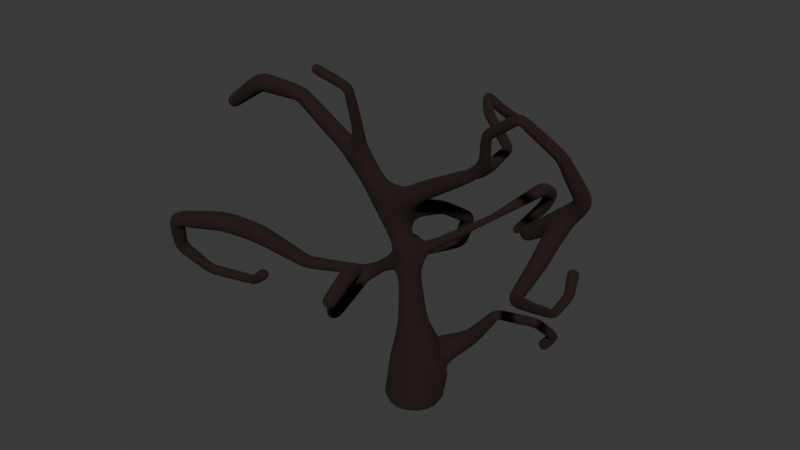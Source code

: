 # Source: Tree_top.blend  (saved by Blender 4.5.90; exported with 4.5.12 LTS)
import bpy
from mathutils import Matrix  # noqa: F401  (used for matrix-valued properties, if any)

bpy.ops.wm.read_factory_settings(use_empty=True)
scene = bpy.context.scene
scene.name = 'Scene'

# ---- collections
col_collection = bpy.data.collections.new('Collection'); scene.collection.children.link(col_collection)

# ---- materials (node trees are filled in below, after node groups)
mat_material = bpy.data.materials.new('Material')
mat_material.alpha_threshold = 0.0
mat_material.roughness = 0.5
mat_material.line_color = (0.0, 0.0, 0.0, 1.0)

# ---- node groups
ng_smooth_by_angle = bpy.data.node_groups.new('Smooth by Angle', 'GeometryNodeTree')
_s = ng_smooth_by_angle.interface.new_socket(name='Mesh', in_out='OUTPUT', socket_type='NodeSocketGeometry')
_s = ng_smooth_by_angle.interface.new_socket(name='Mesh', in_out='INPUT', socket_type='NodeSocketGeometry')
_s = ng_smooth_by_angle.interface.new_socket(name='Angle', in_out='INPUT', socket_type='NodeSocketFloat')
_s.subtype = 'ANGLE'
_s.default_value = 0.5236
_s.min_value = 0.0
_s.max_value = 3.142
_s.description = 'Maximum face angle for smooth edges'
_s = ng_smooth_by_angle.interface.new_socket(name='Ignore Sharpness', in_out='INPUT', socket_type='NodeSocketBool')
_s.force_non_field = True
ng_smooth_by_angle.description = 'Set the sharpness of mesh edges based on the angle between the neighboring faces'
ng_smooth_by_angle.is_modifier = True
_N = ng_smooth_by_angle.nodes; _L = ng_smooth_by_angle.links
n0 = _N.new('GeometryNodeSetShadeSmooth'); n0.name = 'Set Shade Smooth'; n0.location = (120, -80)
n0.domain = 'EDGE'
n1 = _N.new('GeometryNodeSetShadeSmooth'); n1.name = 'Set Shade Smooth.001'; n1.location = (300, -80)
n2 = _N.new('NodeGroupOutput'); n2.name = 'Group Output'; n2.location = (480, -80)
n3 = _N.new('GeometryNodeInputMeshEdgeAngle'); n3.name = 'Edge Angle'; n3.location = (-440, -240)
n4 = _N.new('NodeGroupInput'); n4.name = 'Group Input'; n4.location = (-80, -80)
n5 = _N.new('GeometryNodeInputEdgeSmooth'); n5.name = 'Is Edge Smooth'; n5.location = (-260, -120)
n6 = _N.new('GeometryNodeInputShadeSmooth'); n6.name = 'Is Shade Smooth'; n6.location = (-440, -397)
n7 = _N.new('FunctionNodeCompare'); n7.name = 'Compare'; n7.location = (-260, -260)
n7.operation = 'LESS_EQUAL'
n7.inputs[6].default_value = (0.0, 0.0, 0.0, 0.0)
n7.inputs[7].default_value = (0.0, 0.0, 0.0, 0.0)
n8 = _N.new('FunctionNodeBooleanMath'); n8.name = 'Boolean Math.001'; n8.location = (-80, -260)
n9 = _N.new('NodeGroupInput'); n9.name = 'Group Input.001'; n9.location = (-440, -329)
n10 = _N.new('NodeGroupInput'); n10.name = 'Group Input.002'; n10.location = (-259, -189)
n11 = _N.new('FunctionNodeBooleanMath'); n11.name = 'Boolean Math'; n11.location = (-80, -149)
n11.operation = 'OR'
n12 = _N.new('FunctionNodeBooleanMath'); n12.name = 'Boolean Math.002'; n12.location = (-260, -380)
n12.operation = 'OR'
n13 = _N.new('NodeGroupInput'); n13.name = 'Group Input.003'; n13.location = (-440, -460)
_L.new(n3.outputs[0], n7.inputs[0])
_L.new(n1.outputs[0], n2.inputs[0])
_L.new(n9.outputs[1], n7.inputs[1])
_L.new(n7.outputs[0], n8.inputs[0])
_L.new(n4.outputs[0], n0.inputs[0])
_L.new(n0.outputs[0], n1.inputs[0])
_L.new(n8.outputs[0], n0.inputs[2])
_L.new(n10.outputs[2], n11.inputs[1])
_L.new(n5.outputs[0], n11.inputs[0])
_L.new(n11.outputs[0], n0.inputs[1])
_L.new(n13.outputs[2], n12.inputs[1])
_L.new(n6.outputs[0], n12.inputs[0])
_L.new(n12.outputs[0], n8.inputs[1])
n2.is_active_output = True

# ---- material node trees
mat_material.use_nodes = True; mat_material.node_tree.nodes.clear()
_N = mat_material.node_tree.nodes; _L = mat_material.node_tree.links
n0 = _N.new('ShaderNodeOutputMaterial'); n0.name = 'Material Output'; n0.location = (300, 300)
n1 = _N.new('ShaderNodeBsdfPrincipled'); n1.name = 'Principled BSDF'; n1.location = (10, 300)
n1.inputs[0].default_value = (0.01686, 0.006032, 0.00462, 1.0)
n1.inputs[2].default_value = 1.0
n1.inputs[3].default_value = 1.45
_L.new(n1.outputs[0], n0.inputs[0])
n0.is_active_output = True

# ---- world
world_world = bpy.data.worlds.new('World'); scene.world = world_world
world_world.use_nodes = True; world_world.node_tree.nodes.clear()
_N = world_world.node_tree.nodes; _L = world_world.node_tree.links
n0 = _N.new('ShaderNodeOutputWorld'); n0.name = 'World Output'; n0.location = (300, 300)
n1 = _N.new('ShaderNodeBackground'); n1.name = 'Background'; n1.location = (10, 300)
n1.inputs[0].default_value = (0.05088, 0.05088, 0.05088, 1.0)
_L.new(n1.outputs[0], n0.inputs[0])
n0.is_active_output = True
world_world.color = (0.05088, 0.05088, 0.05088)
world_world.sun_shadow_jitter_overblur = 0.0

# ---- meshes
me_cube = bpy.data.meshes.new('Cube')
me_cube.from_pydata([(-1.785, -0.09938, 4.987), (-1.785, 0.09937, 4.987), (-1.73, 0.09937, 5.178), (-1.73, -0.09938, 5.178), (-2.401, -0.1276, 4.961), (-2.405, 0.1282, 4.96), (-2.485, 0.1276, 5.203), (-2.481, -0.1282, 5.204), (-2.961, -0.1049, 4.591), (-2.966, 0.06672, 4.59), (-3.068, 0.06514, 4.728), (-3.063, -0.1065, 4.73), (-1.514, -0.3305, 2.865), (-1.574, -0.1617, 2.866), (-1.541, -0.151, 3.042), (-1.481, -0.3198, 3.041), (-2.086, -0.6508, 3.155), (-2.185, -0.408, 3.16), (-2.104, -0.3796, 3.408), (-2.005, -0.6223, 3.403), (-2.502, -0.806, 3.231), (-2.579, -0.5399, 3.23), (-2.578, -0.5393, 3.507), (-2.501, -0.8053, 3.508), (-3.233, -0.9454, 3.138), (-3.244, -0.7254, 3.158), (-3.397, -0.7475, 3.317), (-3.386, -0.9675, 3.297), (-3.341, -0.8075, 2.717), (-3.333, -0.6381, 2.79), (-3.512, -0.6138, 2.753), (-3.52, -0.7833, 2.68), (-3.069, -0.5995, 2.419), (-3.084, -0.4825, 2.5), (-3.158, -0.4191, 2.395), (-3.143, -0.5361, 2.314), (-2.463, -0.4106, 2.387), (-2.507, -0.3076, 2.466), (-2.487, -0.2198, 2.363), (-2.443, -0.3227, 2.284), (-2.239, -0.4262, 2.576), (-2.308, -0.3081, 2.658), (-2.233, -0.2009, 2.566), (-2.165, -0.319, 2.484), (0.1527, 0.1339, 4.23), (0.1634, -0.1184, 4.235), (0.02194, -0.1203, 4.445), (0.01118, 0.1321, 4.44), (1.088, -0.05534, 5.245), (1.006, -0.145, 5.287), (0.9371, -0.05334, 5.347), (1.02, 0.03629, 5.305), (1.406, -0.04648, 5.486), (1.436, -0.1231, 5.585), (1.411, -0.02645, 5.667), (1.381, 0.05021, 5.568), (1.715, 0.1666, 5.103), (1.847, 0.1261, 5.159), (1.857, 0.2562, 5.23), (1.725, 0.2967, 5.175), (1.846, 0.3504, 4.608), (2.06, 0.3423, 4.553), (2.082, 0.5561, 4.606), (1.868, 0.5641, 4.66), (1.247, 0.3542, 3.891), (1.235, 0.5465, 3.891), (1.128, 0.5403, 4.051), (1.14, 0.348, 4.051), (-0.6375, -0.1577, 4.945), (-0.7579, -0.2276, 4.937), (-0.8266, -0.1141, 4.98), (-0.7062, -0.04417, 4.988), (-0.6289, -0.3434, 5.516), (-0.7238, -0.3806, 5.446), (-0.7816, -0.2737, 5.468), (-0.6867, -0.2365, 5.538), (-1.03, -0.541, 5.754), (-1.087, -0.5537, 5.642), (-1.136, -0.4372, 5.654), (-1.079, -0.4245, 5.766), (-0.458, -0.7556, 2.804), (-0.5952, -0.8094, 2.803), (-0.6039, -0.7897, 2.948), (-0.4667, -0.736, 2.949), (-0.2598, -1.037, 2.978), (-0.3889, -1.143, 3.005), (-0.452, -1.038, 3.121), (-0.3229, -0.9316, 3.094), (-0.005744, -1.107, 3.378), (-0.133, -1.235, 3.433), (-0.2351, -1.099, 3.515), (-0.1078, -0.9708, 3.46), (0.2265, -1.159, 3.776), (0.06946, -1.263, 3.79), (0.023, -1.172, 3.949), (0.18, -1.068, 3.935), (0.2826, -1.357, 3.778), (0.1007, -1.363, 3.788), (0.1126, -1.452, 3.947), (0.2945, -1.447, 3.936), (0.1625, -1.542, 3.481), (0.00591, -1.515, 3.52), (0.003832, -1.655, 3.606), (0.1605, -1.682, 3.566), (0.1595, 0.4095, 1.947), (0.4127, 0.09848, 1.936), (0.3092, 0.000606, 2.311), (0.05607, 0.3116, 2.322), (0.5811, 0.5419, 2.314), (0.6797, 0.3586, 2.283), (0.5624, 0.27, 2.433), (0.4637, 0.4533, 2.464), (0.8804, 0.4989, 2.763), (0.9667, 0.4029, 2.761), (0.9424, 0.3789, 2.886), (0.8561, 0.475, 2.887), (1.071, 0.9434, 2.502), (1.191, 0.8958, 2.49), (1.228, 0.9615, 2.595), (1.108, 1.009, 2.607), (1.131, 1.261, 2.206), (1.249, 1.242, 2.157), (1.283, 1.361, 2.193), (1.165, 1.38, 2.242), (0.965, 1.205, 2.05), (1.095, 1.186, 1.947), (1.097, 1.351, 1.92), (0.9668, 1.37, 2.023), (0.7595, 0.3146, 4.699), (0.8934, 0.3566, 4.699), (0.889, 0.3711, 4.838), (0.7551, 0.3291, 4.838), (0.5651, 0.9298, 4.643), (0.6601, 1.017, 4.653), (0.6918, 0.9687, 4.769), (0.5968, 0.8819, 4.759), (0.2535, 0.9421, 5.008), (0.3334, 1.041, 5.03), (0.3844, 0.9777, 5.13), (0.3044, 0.8787, 5.108), (0.08739, 1.147, 5.106), (0.2141, 1.171, 5.109), (0.2056, 1.202, 5.234), (0.07886, 1.178, 5.231), (0.1782, 1.315, 4.916), (0.3026, 1.294, 4.944), (0.2971, 1.383, 5.037), (0.1727, 1.405, 5.009), (0.2575, 1.632, 4.657), (0.3925, 1.616, 4.681), (0.384, 1.703, 4.787), (0.249, 1.719, 4.763), (-0.03154, 0.4677, 3.423), (0.09112, 0.4335, 3.423), (0.08814, 0.4217, 3.55), (-0.03452, 0.4559, 3.55), (0.2331, 1.23, 3.564), (0.3114, 1.2, 3.562), (0.3055, 1.18, 3.644), (0.2272, 1.211, 3.645), (0.4853, 1.843, 3.765), (0.6653, 1.819, 3.765), (0.6686, 1.839, 3.945), (0.4886, 1.863, 3.946), (0.4205, 2.071, 3.604), (0.5973, 2.126, 3.563), (0.5844, 2.264, 3.693), (0.4076, 2.21, 3.733), (0.2932, 2.176, 3.386), (0.4256, 2.249, 3.294), (0.3651, 2.41, 3.335), (0.2327, 2.337, 3.427), (0.0004585, 2.023, 2.995), (0.07331, 2.066, 2.916), (0.01307, 2.166, 2.915), (-0.05979, 2.122, 2.994), (1.816, 0.06913, 3.888), (1.602, 0.07049, 3.898), (1.609, -0.05975, 4.068), (1.823, -0.0611, 4.058), (1.73, -0.3001, 3.612), (1.596, -0.3744, 3.58), (1.587, -0.4218, 3.728), (1.721, -0.3474, 3.76), (2.073, -0.4925, 3.76), (2.029, -0.5979, 3.74), (1.987, -0.6012, 3.848), (2.031, -0.4957, 3.868), (2.386, -0.6499, 3.886), (2.397, -0.7517, 3.898), (2.328, -0.7495, 3.975), (2.317, -0.6478, 3.963), (2.454, -0.5033, 4.033), (2.506, -0.5589, 4.117), (2.405, -0.5922, 4.157), (2.353, -0.5367, 4.073), (2.326, -0.2015, 4.131), (2.381, -0.2289, 4.262), (2.26, -0.2989, 4.298), (2.205, -0.2715, 4.167), (-0.2138, 0.6867, 3.741), (-0.0455, 0.6513, 3.734), (-0.02552, 0.7157, 3.892), (-0.1938, 0.7511, 3.899), (-0.1988, 1.141, 3.45), (-0.03183, 1.152, 3.41), (-0.01373, 1.283, 3.52), (-0.1807, 1.272, 3.561), (-0.364, 1.246, 3.169), (-0.182, 1.281, 3.087), (-0.1818, 1.468, 3.168), (-0.3638, 1.432, 3.25), (-0.4147, 1.357, 3.02), (-0.3088, 1.386, 2.888), (-0.3776, 1.542, 2.867), (-0.4835, 1.513, 2.999), (-0.5616, 1.065, 3.027), (-0.5202, 1.005, 2.872), (-0.681, 1.034, 2.818), (-0.7223, 1.095, 2.974), (-0.5452, 0.9097, 3.16), (-0.5032, 0.7882, 3.013), (-0.6933, 0.7458, 2.994), (-0.7353, 0.8673, 3.141), (-0.5103, 0.7533, 3.308), (-0.4714, 0.6366, 3.187), (-0.6355, 0.5851, 3.184), (-0.6745, 0.7019, 3.304), (-1.061, -0.1169, 4.51), (-1.061, 0.1169, 4.51), (-0.9371, 0.1169, 4.709), (-0.9254, -0.07252, 4.716), (-1.221, -0.1131, 4.615), (-1.221, 0.1131, 4.615), (-1.101, 0.1131, 4.807), (-1.101, -0.1131, 4.807), (-1.374, -0.1095, 4.714), (-1.374, 0.1095, 4.714), (-1.258, 0.1095, 4.9), (-1.258, -0.1095, 4.9), (-1.522, -0.1061, 4.811), (-1.522, 0.1061, 4.811), (-1.41, 0.1061, 4.991), (-1.41, -0.1061, 4.991), (-1.667, -0.1027, 4.905), (-1.667, 0.1027, 4.905), (-1.559, 0.1027, 5.079), (-1.559, -0.1027, 5.079), (-0.6495, -0.1496, 4.081), (-0.6495, 0.1496, 4.081), (-0.4249, 0.1496, 4.279), (-0.4249, -0.1496, 4.279), (-0.782, -0.1349, 4.254), (-0.782, 0.1349, 4.254), (-0.5797, 0.1349, 4.432), (-0.5797, -0.1349, 4.432), (-0.2672, -0.1299, 3.538), (-0.2672, 0.1299, 3.538), (-0.03939, 0.1299, 3.663), (-0.03939, -0.1299, 3.663), (-0.3809, -0.1477, 3.708), (-0.3809, 0.1477, 3.708), (-0.131, 0.1916, 3.815), (-0.1218, -0.1477, 3.85), (-0.1971, -0.1956, 2.477), (-0.1971, 0.1956, 2.477), (0.1928, 0.1956, 2.508), (0.1928, -0.1956, 2.508), (-0.1967, -0.1726, 2.761), (-0.1967, 0.1726, 2.761), (0.1475, 0.1726, 2.789), (0.1475, -0.1726, 2.789), (-0.1963, -0.1524, 3.011), (-0.1963, 0.1524, 3.011), (0.1076, 0.1524, 3.035), (0.1076, -0.1524, 3.035), (-0.2065, -0.1195, 3.241), (-0.2106, 0.1136, 3.241), (0.07095, 0.1339, 3.262), (0.07095, -0.1339, 3.262), (0.3854, 0.3608, 1.676), (0.3854, -0.3608, 1.676), (-0.336, -0.3608, 1.687), (-0.336, 0.3608, 1.687), (-1.898, -0.1052, 4.977), (-1.898, 0.1052, 4.977), (-1.898, 0.1052, 5.187), (-1.898, -0.1052, 5.187), (-2.068, -0.1123, 4.97), (-2.068, 0.1123, 4.97), (-2.068, 0.1123, 5.194), (-2.068, -0.1123, 5.194), (-2.251, -0.1199, 4.962), (-2.251, 0.1199, 4.962), (-2.251, 0.1199, 5.202), (-2.251, -0.1199, 5.202), (-2.551, -0.1198, 4.858), (-2.558, 0.1094, 4.856), (-2.694, 0.1073, 5.041), (-2.687, -0.1219, 5.043), (-2.698, -0.1144, 4.763), (-2.704, 0.0941, 4.761), (-2.828, 0.09218, 4.928), (-2.822, -0.1164, 4.93), (-2.833, -0.1095, 4.675), (-2.839, 0.08003, 4.673), (-2.951, 0.07828, 4.825), (-2.946, -0.1113, 4.827), (-0.3411, 0.0885, 3.403), (-0.3329, -0.1098, 3.403), (-0.3682, -0.09886, 3.148), (-0.3754, 0.07469, 3.148), (-0.4767, 0.0705, 3.289), (-0.4696, -0.1031, 3.289), (-0.5029, -0.09339, 3.065), (-0.5092, 0.05811, 3.065), (-0.5977, 0.05445, 3.188), (-0.5914, -0.09705, 3.188), (-0.7327, -0.1246, 2.957), (-0.7822, 0.01767, 2.963), (-0.7952, 0.01438, 3.099), (-0.7618, -0.1184, 3.099), (-0.8784, -0.1515, 2.946), (-0.9137, -0.01169, 2.946), (-0.9274, -0.01515, 3.089), (-0.8922, -0.155, 3.089), (-1.021, -0.1917, 2.927), (-1.058, -0.04399, 2.927), (-1.073, -0.04765, 3.078), (-1.036, -0.1953, 3.078), (-1.173, -0.2344, 2.907), (-1.212, -0.07837, 2.907), (-1.228, -0.08223, 3.067), (-1.188, -0.2382, 3.067), (-1.332, -0.2791, 2.886), (-1.374, -0.1144, 2.886), (-1.39, -0.1185, 3.055), (-1.348, -0.2832, 3.055), (-1.632, -0.3947, 2.924), (-1.713, -0.2183, 2.931), (-1.629, -0.1864, 3.103), (-1.548, -0.3627, 3.096), (-1.771, -0.4726, 2.994), (-1.86, -0.2779, 3.002), (-1.768, -0.2426, 3.192), (-1.678, -0.4374, 3.185), (-1.927, -0.5606, 3.074), (-2.027, -0.3451, 3.083), (-1.924, -0.3061, 3.293), (-1.825, -0.5215, 3.285), (-2.292, -0.727, 3.192), (-2.381, -0.4731, 3.193), (-2.335, -0.4577, 3.457), (-2.245, -0.7117, 3.456), (-2.712, -0.8443, 3.199), (-2.769, -0.5899, 3.2), (-2.814, -0.6008, 3.457), (-2.756, -0.8553, 3.456), (-2.907, -0.8811, 3.171), (-2.962, -0.6401, 3.172), (-3.004, -0.6505, 3.415), (-2.949, -0.8915, 3.414), (-3.093, -0.916, 3.144), (-3.144, -0.6878, 3.145), (-3.184, -0.6977, 3.375), (-3.133, -0.9258, 3.374), (-3.259, -0.896, 2.998), (-3.249, -0.6954, 3.051), (-3.452, -0.6978, 3.097), (-3.462, -0.8984, 3.043), (-3.301, -0.8463, 2.841), (-3.292, -0.6571, 2.892), (-3.483, -0.6594, 2.934), (-3.492, -0.8486, 2.884), (-3.266, -0.7527, 2.643), (-3.27, -0.6042, 2.731), (-3.404, -0.5512, 2.636), (-3.4, -0.6996, 2.548), (-3.193, -0.6967, 2.561), (-3.196, -0.557, 2.644), (-3.322, -0.5071, 2.554), (-3.319, -0.6467, 2.472), (-3.123, -0.6439, 2.484), (-3.126, -0.5125, 2.562), (-3.245, -0.4656, 2.478), (-3.242, -0.5969, 2.4), (-2.952, -0.5639, 2.415), (-2.981, -0.4533, 2.5), (-3.011, -0.3743, 2.385), (-2.981, -0.4849, 2.301), (-2.823, -0.524, 2.409), (-2.853, -0.4144, 2.492), (-2.882, -0.3361, 2.379), (-2.853, -0.4457, 2.296), (-2.697, -0.4846, 2.402), (-2.726, -0.376, 2.485), (-2.755, -0.2984, 2.373), (-2.726, -0.407, 2.29), (-2.571, -0.4455, 2.396), (-2.6, -0.3378, 2.478), (-2.629, -0.2609, 2.367), (-2.6, -0.3686, 2.285), (-2.405, -0.4163, 2.439), (-2.467, -0.3098, 2.513), (-2.399, -0.213, 2.43), (-2.338, -0.3196, 2.356), (-2.324, -0.4212, 2.506), (-2.389, -0.3089, 2.584), (-2.318, -0.2071, 2.497), (-2.253, -0.3193, 2.419), (-0.02868, 0.1503, 4.061), (-0.02425, -0.1401, 4.061), (-0.2052, -0.1428, 4.288), (-0.2096, 0.1475, 4.288), (0.3684, 0.1385, 4.371), (0.3841, -0.08059, 4.379), (0.2756, -0.08108, 4.571), (0.2599, 0.1381, 4.562), (0.5302, 0.1425, 4.476), (0.5443, -0.05345, 4.484), (0.4473, -0.05389, 4.655), (0.4332, 0.142, 4.647), (0.6739, 0.1459, 4.57), (0.6865, -0.02935, 4.576), (0.5997, -0.02974, 4.729), (0.5871, 0.1456, 4.723), (0.8034, 0.1667, 4.686), (0.8182, -0.007035, 4.662), (0.7408, -0.007383, 4.798), (0.7297, 0.1488, 4.793), (1.025, 0.03917, 4.908), (0.9188, -0.04561, 4.908), (0.8389, 0.05478, 4.953), (0.9454, 0.1396, 4.953), (1.051, 0.005001, 5.032), (0.9463, -0.0783, 5.032), (0.8678, 0.02034, 5.077), (0.9725, 0.1036, 5.077), (1.076, -0.02857, 5.154), (0.9734, -0.1104, 5.154), (0.8962, -0.0135, 5.198), (0.9991, 0.06836, 5.198), (1.164, -0.04946, 5.292), (1.115, -0.1411, 5.368), (1.059, -0.05029, 5.441), (1.109, 0.04138, 5.364), (1.263, -0.04499, 5.362), (1.214, -0.1367, 5.438), (1.158, -0.04582, 5.511), (1.208, 0.04585, 5.435), (1.362, -0.04052, 5.432), (1.312, -0.1322, 5.508), (1.257, -0.04135, 5.581), (1.307, 0.05031, 5.505), (1.421, -0.02555, 5.435), (1.526, -0.07171, 5.503), (1.529, 0.04032, 5.573), (1.425, 0.08648, 5.505), (1.494, 0.0221, 5.352), (1.601, -0.0254, 5.422), (1.605, 0.08989, 5.495), (1.497, 0.1374, 5.425), (1.569, 0.07169, 5.266), (1.68, 0.02279, 5.338), (1.683, 0.1415, 5.414), (1.573, 0.1904, 5.342), (1.647, 0.1226, 5.178), (1.76, 0.07224, 5.253), (1.764, 0.1944, 5.33), (1.65, 0.2447, 5.256), (1.733, 0.1976, 5.015), (1.888, 0.1655, 5.05), (1.902, 0.3115, 5.118), (1.748, 0.3437, 5.083), (1.767, 0.2504, 4.873), (1.939, 0.2148, 4.912), (1.955, 0.3767, 4.987), (1.784, 0.4124, 4.948), (1.806, 0.3103, 4.712), (1.997, 0.2707, 4.755), (2.015, 0.4508, 4.839), (1.824, 0.4904, 4.795), (1.744, 0.3408, 4.535), (1.919, 0.351, 4.375), (1.92, 0.5875, 4.392), (1.745, 0.5773, 4.552), (1.569, 0.3599, 4.084), (1.553, 0.5843, 4.082), (1.425, 0.5768, 4.274), (1.438, 0.3461, 4.274), (1.401, 0.3539, 3.983), (1.389, 0.5648, 3.983), (1.272, 0.558, 4.159), (1.284, 0.3471, 4.159), (-0.6458, -0.08619, 4.659), (-0.816, -0.1893, 4.659), (-0.7435, 0.07494, 4.723), (-0.6418, -0.1232, 4.808), (-0.7851, -0.21, 4.808), (-0.8673, -0.0743, 4.861), (-0.724, 0.01253, 4.861), (-0.6336, -0.1966, 5.066), (-0.7516, -0.2623, 5.051), (-0.8187, -0.1509, 5.091), (-0.7007, -0.08525, 5.106), (-0.6304, -0.231, 5.174), (-0.7456, -0.2951, 5.159), (-0.8111, -0.1864, 5.198), (-0.6959, -0.1223, 5.213), (-0.6272, -0.2643, 5.278), (-0.7397, -0.3269, 5.263), (-0.8037, -0.2208, 5.301), (-0.6913, -0.1582, 5.316), (-0.6242, -0.2971, 5.38), (-0.734, -0.3582, 5.366), (-0.7965, -0.2546, 5.403), (-0.6867, -0.1935, 5.417), (-0.7459, -0.4037, 5.593), (-0.8018, -0.4161, 5.483), (-0.8499, -0.302, 5.495), (-0.7939, -0.2896, 5.605), (-0.8399, -0.4492, 5.647), (-0.8963, -0.4617, 5.536), (-0.9447, -0.3468, 5.547), (-0.8883, -0.3343, 5.658), (-0.9347, -0.495, 5.7), (-0.9915, -0.5076, 5.589), (-1.04, -0.3919, 5.6), (-0.9834, -0.3793, 5.712), (-0.5853, -0.11, 2.951), (-0.7114, -0.1621, 3.082), (-0.5801, -0.1379, 3.082), (-0.5616, -0.2309, 2.923), (-0.6955, -0.2556, 2.923), (-0.6903, -0.284, 3.056), (-0.5564, -0.2593, 3.056), (-0.5372, -0.3558, 2.894), (-0.6738, -0.3809, 2.894), (-0.6684, -0.4099, 3.03), (-0.5319, -0.3847, 3.03), (-0.5123, -0.4833, 2.865), (-0.6516, -0.509, 2.865), (-0.6461, -0.5385, 3.003), (-0.5068, -0.5128, 3.003), (-0.487, -0.6128, 2.834), (-0.629, -0.639, 2.834), (-0.6235, -0.6692, 2.976), (-0.4814, -0.643, 2.976), (-0.3954, -0.847, 2.858), (-0.5262, -0.9279, 2.866), (-0.5589, -0.8611, 3.001), (-0.4281, -0.7802, 2.993), (-0.332, -0.9366, 2.913), (-0.4691, -1.021, 2.922), (-0.5034, -0.9514, 3.063), (-0.3663, -0.8666, 3.055), (-0.176, -1.062, 3.11), (-0.2944, -1.181, 3.16), (-0.3886, -1.054, 3.237), (-0.2702, -0.9353, 3.187), (-0.09224, -1.084, 3.242), (-0.2151, -1.208, 3.294), (-0.3129, -1.076, 3.374), (-0.19, -0.9528, 3.321), (0.07611, -1.128, 3.517), (-0.05081, -1.256, 3.572), (-0.1535, -1.12, 3.653), (-0.02657, -0.9914, 3.598), (0.1578, -1.149, 3.656), (0.03091, -1.277, 3.711), (-0.07178, -1.14, 3.792), (0.05514, -1.012, 3.736), (0.2514, -1.259, 3.771), (0.07391, -1.313, 3.769), (0.0718, -1.314, 3.954), (0.2493, -1.26, 3.956), (0.2424, -1.413, 3.683), (0.07437, -1.384, 3.725), (0.07214, -1.534, 3.817), (0.2402, -1.563, 3.774), (0.202, -1.478, 3.58), (0.03969, -1.451, 3.622), (0.03754, -1.595, 3.71), (0.1998, -1.623, 3.669), (0.4124, 0.4937, 2.162), (0.5714, 0.2537, 2.14), (0.4541, 0.1534, 2.384), (0.2951, 0.3934, 2.406), (0.7104, 0.5402, 2.491), (0.7829, 0.3768, 2.448), (0.6551, 0.2932, 2.551), (0.5825, 0.4567, 2.593), (0.7905, 0.5349, 2.604), (0.8552, 0.3892, 2.566), (0.7413, 0.3147, 2.658), (0.6766, 0.4605, 2.696), (0.863, 0.5301, 2.707), (0.9206, 0.4004, 2.673), (0.8191, 0.3341, 2.755), (0.7615, 0.4638, 2.788), (0.8861, 0.546, 2.714), (1.002, 0.489, 2.708), (1.032, 0.5373, 2.824), (0.9162, 0.5943, 2.83), (0.9337, 0.6487, 2.659), (1.049, 0.5917, 2.653), (1.079, 0.64, 2.769), (0.9638, 0.697, 2.775), (0.9813, 0.7514, 2.604), (1.097, 0.6944, 2.598), (1.127, 0.7427, 2.714), (1.011, 0.7997, 2.72), (1.029, 0.8541, 2.549), (1.145, 0.7971, 2.543), (1.175, 0.8454, 2.659), (1.059, 0.9024, 2.665), (1.083, 1.02, 2.426), (1.204, 0.9816, 2.406), (1.245, 1.064, 2.497), (1.123, 1.102, 2.517), (1.097, 1.11, 2.339), (1.219, 1.071, 2.319), (1.26, 1.153, 2.41), (1.138, 1.192, 2.43), (1.111, 1.2, 2.251), (1.233, 1.161, 2.231), (1.274, 1.243, 2.323), (1.152, 1.282, 2.342), (1.07, 1.232, 2.16), (1.183, 1.216, 2.069), (1.185, 1.36, 2.045), (1.071, 1.376, 2.136), (0.9331, 0.2248, 4.716), (0.9283, 0.2406, 4.854), (0.7949, 0.1999, 4.854), (0.7188, 0.4446, 4.687), (0.85, 0.487, 4.686), (0.8461, 0.4999, 4.824), (0.7149, 0.4575, 4.824), (0.6803, 0.5674, 4.675), (0.8094, 0.609, 4.675), (0.8056, 0.6217, 4.81), (0.6765, 0.58, 4.81), (0.6427, 0.6875, 4.664), (0.7697, 0.7285, 4.664), (0.7659, 0.741, 4.797), (0.6389, 0.7, 4.797), (0.6056, 0.8061, 4.653), (0.7305, 0.8464, 4.653), (0.7268, 0.8586, 4.783), (0.6019, 0.8183, 4.784), (0.4826, 0.9351, 4.739), (0.5396, 1.042, 4.784), (0.6196, 0.9687, 4.855), (0.5626, 0.8622, 4.809), (0.4052, 0.9378, 4.83), (0.4622, 1.044, 4.875), (0.5422, 0.9713, 4.946), (0.4852, 0.8649, 4.9), (0.3278, 0.9404, 4.921), (0.3848, 1.047, 4.966), (0.4649, 0.974, 5.036), (0.4078, 0.8675, 4.991), (0.199, 1.011, 5.039), (0.3008, 1.09, 5.045), (0.3239, 1.052, 5.166), (0.2221, 0.9727, 5.161), (0.1415, 1.082, 5.073), (0.2433, 1.162, 5.079), (0.2665, 1.123, 5.2), (0.1646, 1.044, 5.194), (0.1171, 1.198, 5.046), (0.239, 1.171, 5.079), (0.2366, 1.268, 5.165), (0.1148, 1.294, 5.132), (0.1475, 1.256, 4.981), (0.2694, 1.229, 5.014), (0.267, 1.326, 5.1), (0.1451, 1.353, 5.067), (0.1973, 1.391, 4.854), (0.3257, 1.376, 4.876), (0.3176, 1.459, 4.978), (0.1892, 1.474, 4.955), (0.2171, 1.47, 4.789), (0.3476, 1.455, 4.812), (0.3394, 1.539, 4.915), (0.2089, 1.555, 4.892), (0.2372, 1.551, 4.723), (0.3699, 1.535, 4.747), (0.3615, 1.621, 4.852), (0.2288, 1.637, 4.828), (-0.1237, 0.2164, 3.381), (0.05879, 0.1722, 3.381), (0.05677, 0.1638, 3.568), (-0.1257, 0.2081, 3.568), (-0.07559, 0.3468, 3.403), (0.07578, 0.3101, 3.403), (0.0741, 0.3032, 3.559), (-0.07727, 0.3399, 3.559), (0.01639, 0.6064, 3.449), (0.1305, 0.5704, 3.448), (0.126, 0.5535, 3.566), (0.01189, 0.5896, 3.567), (0.05249, 0.7103, 3.468), (0.1609, 0.6761, 3.467), (0.1566, 0.6601, 3.579), (0.04821, 0.6944, 3.58), (0.08551, 0.8054, 3.485), (0.1887, 0.7728, 3.485), (0.1846, 0.7576, 3.592), (0.08144, 0.7902, 3.592), (0.1167, 0.8951, 3.502), (0.2149, 0.8641, 3.501), (0.211, 0.8496, 3.603), (0.1128, 0.8806, 3.604), (0.1465, 0.9811, 3.518), (0.24, 0.9515, 3.517), (0.2363, 0.9377, 3.614), (0.1428, 0.9673, 3.615), (0.1754, 1.064, 3.533), (0.2643, 1.036, 3.532), (0.2608, 1.023, 3.625), (0.1719, 1.051, 3.625), (0.2034, 1.145, 3.548), (0.2879, 1.118, 3.547), (0.2846, 1.106, 3.635), (0.2001, 1.132, 3.636), (0.2516, 1.276, 3.578), (0.333, 1.238, 3.575), (0.3232, 1.209, 3.659), (0.2419, 1.247, 3.663), (0.2832, 1.355, 3.602), (0.3749, 1.312, 3.598), (0.3639, 1.279, 3.694), (0.2722, 1.322, 3.698), (0.3257, 1.461, 3.635), (0.4314, 1.412, 3.631), (0.4187, 1.374, 3.741), (0.313, 1.424, 3.745), (0.3774, 1.59, 3.675), (0.5001, 1.533, 3.67), (0.4854, 1.49, 3.797), (0.3627, 1.547, 3.803), (0.4373, 1.74, 3.721), (0.5796, 1.673, 3.715), (0.5626, 1.623, 3.863), (0.4202, 1.69, 3.869), (0.4619, 1.883, 3.72), (0.6428, 1.912, 3.7), (0.6435, 2.011, 3.856), (0.4627, 1.982, 3.875), (0.4356, 1.992, 3.649), (0.6191, 2.022, 3.63), (0.6199, 2.122, 3.788), (0.4364, 2.092, 3.807), (0.3518, 2.119, 3.489), (0.5088, 2.188, 3.425), (0.4758, 2.345, 3.513), (0.3188, 2.276, 3.577), (0.2183, 2.133, 3.286), (0.3172, 2.192, 3.178), (0.2354, 2.327, 3.177), (0.1364, 2.268, 3.285), (0.1398, 2.093, 3.181), (0.2293, 2.147, 3.084), (0.1553, 2.269, 3.083), (0.06571, 2.215, 3.18), (0.06807, 2.057, 3.085), (0.149, 2.105, 2.997), (0.08209, 2.216, 2.996), (0.001125, 2.167, 3.085), (1.811, 0.3797, 4.087), (1.579, 0.2298, 4.285), (1.819, 0.2433, 4.285), (1.814, 0.2224, 3.986), (1.587, 0.2097, 3.986), (1.594, 0.08073, 4.173), (1.821, 0.09349, 4.173), (1.784, -0.08112, 3.777), (1.594, -0.06835, 3.795), (1.599, -0.1923, 3.941), (1.79, -0.205, 3.923), (1.758, -0.2025, 3.687), (1.586, -0.191, 3.703), (1.591, -0.303, 3.835), (1.763, -0.3146, 3.819), (1.823, -0.3491, 3.656), (1.767, -0.4794, 3.63), (1.716, -0.484, 3.765), (1.772, -0.3537, 3.79), (1.911, -0.3998, 3.693), (1.859, -0.5211, 3.669), (1.812, -0.5254, 3.794), (1.864, -0.4041, 3.818), (1.994, -0.4473, 3.727), (1.945, -0.5601, 3.705), (1.901, -0.5641, 3.822), (1.95, -0.4512, 3.844), (2.159, -0.5353, 3.796), (2.118, -0.6382, 3.777), (2.077, -0.6409, 3.881), (2.118, -0.538, 3.9), (2.24, -0.5749, 3.828), (2.2, -0.675, 3.81), (2.16, -0.6776, 3.911), (2.199, -0.5775, 3.93), (2.318, -0.6134, 3.86), (2.279, -0.7107, 3.842), (2.24, -0.7132, 3.941), (2.279, -0.616, 3.959), (2.404, -0.605, 3.929), (2.447, -0.6851, 3.983), (2.356, -0.6986, 4.036), (2.312, -0.6185, 3.981), (2.429, -0.5521, 3.983), (2.474, -0.6348, 4.039), (2.38, -0.6488, 4.094), (2.335, -0.5661, 4.037), (2.419, -0.4213, 4.059), (2.465, -0.4444, 4.17), (2.362, -0.5037, 4.2), (2.316, -0.4805, 4.089), (2.374, -0.3153, 4.093), (2.424, -0.3405, 4.214), (2.313, -0.405, 4.247), (2.262, -0.3798, 4.126), (-0.3902, 0.3216, 3.78), (-0.1218, 0.2893, 4.038), (-0.3717, 0.3754, 4.038), (-0.2928, 0.5292, 3.755), (-0.08925, 0.4591, 3.755), (-0.07417, 0.5028, 3.965), (-0.2777, 0.573, 3.965), (-0.2131, 0.7905, 3.671), (-0.04263, 0.7748, 3.653), (-0.01948, 0.8672, 3.797), (-0.19, 0.883, 3.814), (-0.2097, 0.9182, 3.588), (-0.03928, 0.9024, 3.571), (-0.01614, 0.9948, 3.714), (-0.1866, 1.011, 3.731), (-0.2064, 1.046, 3.505), (-0.03593, 1.03, 3.488), (-0.01279, 1.122, 3.631), (-0.1833, 1.138, 3.648), (-0.2392, 1.157, 3.388), (-0.07555, 1.188, 3.316), (-0.07404, 1.354, 3.391), (-0.2377, 1.323, 3.463), (-0.3007, 1.201, 3.28), (-0.1277, 1.234, 3.204), (-0.1261, 1.409, 3.283), (-0.2991, 1.376, 3.359), (-0.4205, 1.303, 3.053), (-0.2541, 1.336, 2.975), (-0.2552, 1.509, 3.047), (-0.4217, 1.475, 3.125), (-0.4302, 1.288, 3.047), (-0.3734, 1.264, 2.887), (-0.5123, 1.345, 2.826), (-0.569, 1.369, 2.986), (-0.5052, 1.154, 3.04), (-0.4484, 1.131, 2.88), (-0.5873, 1.212, 2.819), (-0.644, 1.236, 2.979), (-0.5499, 1.007, 3.085), (-0.5114, 0.9044, 2.938), (-0.6907, 0.8814, 2.907), (-0.7292, 0.9835, 3.054), (-0.5284, 0.8347, 3.231), (-0.4869, 0.7103, 3.103), (-0.6618, 0.6555, 3.099), (-0.7034, 0.7799, 3.227), (0.1595, 0.4095, 1.947), (0.4127, 0.09848, 1.936), (0.3092, 0.000606, 2.311), (0.05607, 0.3116, 2.322), (0.486, 0.4479, 1.403), (0.4899, -0.4774, 1.419), (-0.4388, -0.4592, 1.389), (-0.4388, 0.4592, 1.389)], [], [(293, 294, 290, 289), (292, 293, 289, 288), (291, 288, 284, 287), (290, 291, 287, 286), (289, 290, 286, 285), (288, 289, 285, 284), (287, 284, 0, 3), (286, 287, 3, 2), (285, 286, 2, 1), (494, 495, 255), (231, 228, 495), (284, 285, 1, 0), (256, 309, 276), (279, 276, 272, 275), (267, 264, 282), (256, 276, 279), (278, 279, 275, 274), (826, 262, 261), (827, 410, 262), (277, 278, 274, 273), (276, 277, 273, 272), (259, 256, 279), (275, 272, 268, 271), (274, 275, 271, 270), (273, 274, 270, 269), (272, 273, 269, 268), (271, 268, 264, 267), (270, 271, 267, 266), (693, 259, 279), (269, 270, 266, 265), (268, 269, 265, 264), (263, 260, 256, 259), (262, 263, 259, 258), (261, 262, 258, 257), (267, 282, 281), (277, 691, 278), (691, 692, 278), (260, 261, 257, 256), (694, 258, 693), (258, 259, 693), (255, 252, 248, 251), (254, 255, 251, 250), (280, 105, 281), (253, 254, 250, 249), (252, 253, 249, 248), (3, 0, 244, 247), (2, 3, 247, 246), (1, 2, 246, 245), (257, 694, 691), (257, 258, 694), (0, 1, 245, 244), (283, 104, 280), (247, 244, 240, 243), (246, 247, 243, 242), (266, 106, 105), (266, 267, 106), (245, 246, 242, 241), (265, 107, 283), (107, 104, 283), (315, 314, 529), (266, 107, 265), (107, 266, 104), (244, 245, 241, 240), (243, 240, 236, 239), (242, 243, 239, 238), (241, 242, 238, 237), (426, 632, 427), (240, 241, 237, 236), (239, 236, 232, 235), (321, 318, 530), (238, 239, 235, 234), (237, 238, 234, 233), (771, 486, 487), (236, 237, 233, 232), (235, 232, 228, 231), (234, 235, 231, 230), (233, 234, 230, 229), (232, 233, 229, 228), (227, 226, 225, 224), (634, 426, 429), (199, 198, 197, 196), (175, 174, 173, 172), (151, 150, 149, 148), (485, 484, 487, 488), (127, 126, 125, 124), (248, 249, 261, 260), (103, 102, 101, 100), (79, 78, 77, 76), (263, 251, 248, 260), (11, 10, 9, 8), (67, 66, 65, 64), (43, 42, 41, 40), (266, 876, 873, 104), (104, 873, 874, 280), (106, 267, 281, 105), (280, 874, 875, 105), (483, 773, 771), (105, 875, 876, 266), (265, 283, 282, 264), (230, 254, 253, 229), (485, 488, 489, 482), (228, 229, 253, 252), (495, 228, 252, 255), (412, 251, 263, 411), (411, 263, 262, 410), (413, 828, 249, 250), (483, 771, 487, 484), (413, 250, 251, 412), (828, 826, 261, 249), (496, 494, 255, 254), (413, 410, 827, 828), (483, 482, 772, 773), (430, 431, 427, 632), (692, 693, 279, 278), (257, 691, 277, 308), (320, 316, 315, 319), (308, 309, 256, 257), (319, 315, 529, 318), (320, 321, 317, 316), (633, 433, 430, 632), (432, 634, 429, 428), (772, 482, 489, 486), (433, 633, 634, 432), (431, 432, 428, 427), (231, 496, 254, 230), (317, 321, 530, 531), (317, 531, 529, 314), (294, 295, 291, 290), (295, 292, 288, 291), (4, 5, 293, 292), (5, 6, 294, 293), (6, 7, 295, 294), (7, 4, 292, 295), (296, 297, 5, 4), (297, 298, 6, 5), (298, 299, 7, 6), (299, 296, 4, 7), (300, 301, 297, 296), (301, 302, 298, 297), (302, 303, 299, 298), (303, 300, 296, 299), (304, 305, 301, 300), (305, 306, 302, 301), (306, 307, 303, 302), (307, 304, 300, 303), (8, 9, 305, 304), (9, 10, 306, 305), (10, 11, 307, 306), (11, 8, 304, 307), (310, 311, 277, 276), (311, 312, 308, 277), (312, 313, 309, 308), (313, 310, 276, 309), (314, 315, 311, 310), (315, 316, 312, 311), (316, 317, 313, 312), (317, 314, 310, 313), (322, 323, 319, 318), (323, 324, 320, 319), (324, 325, 321, 320), (325, 322, 318, 321), (326, 327, 323, 322), (327, 328, 324, 323), (328, 329, 325, 324), (329, 326, 322, 325), (330, 331, 327, 326), (331, 332, 328, 327), (332, 333, 329, 328), (333, 330, 326, 329), (334, 335, 331, 330), (335, 336, 332, 331), (336, 337, 333, 332), (337, 334, 330, 333), (12, 13, 335, 334), (13, 14, 336, 335), (14, 15, 337, 336), (15, 12, 334, 337), (338, 339, 13, 12), (339, 340, 14, 13), (340, 341, 15, 14), (341, 338, 12, 15), (342, 343, 339, 338), (343, 344, 340, 339), (344, 345, 341, 340), (345, 342, 338, 341), (346, 347, 343, 342), (347, 348, 344, 343), (348, 349, 345, 344), (349, 346, 342, 345), (16, 17, 347, 346), (17, 18, 348, 347), (18, 19, 349, 348), (19, 16, 346, 349), (350, 351, 17, 16), (351, 352, 18, 17), (352, 353, 19, 18), (353, 350, 16, 19), (20, 21, 351, 350), (21, 22, 352, 351), (22, 23, 353, 352), (23, 20, 350, 353), (354, 355, 21, 20), (355, 356, 22, 21), (356, 357, 23, 22), (357, 354, 20, 23), (358, 359, 355, 354), (359, 360, 356, 355), (360, 361, 357, 356), (361, 358, 354, 357), (362, 363, 359, 358), (363, 364, 360, 359), (364, 365, 361, 360), (365, 362, 358, 361), (24, 25, 363, 362), (25, 26, 364, 363), (26, 27, 365, 364), (27, 24, 362, 365), (366, 367, 25, 24), (367, 368, 26, 25), (368, 369, 27, 26), (369, 366, 24, 27), (370, 371, 367, 366), (371, 372, 368, 367), (372, 373, 369, 368), (373, 370, 366, 369), (28, 29, 371, 370), (29, 30, 372, 371), (30, 31, 373, 372), (31, 28, 370, 373), (374, 375, 29, 28), (375, 376, 30, 29), (376, 377, 31, 30), (377, 374, 28, 31), (378, 379, 375, 374), (379, 380, 376, 375), (380, 381, 377, 376), (381, 378, 374, 377), (382, 383, 379, 378), (383, 384, 380, 379), (384, 385, 381, 380), (385, 382, 378, 381), (32, 33, 383, 382), (33, 34, 384, 383), (34, 35, 385, 384), (35, 32, 382, 385), (386, 387, 33, 32), (387, 388, 34, 33), (388, 389, 35, 34), (389, 386, 32, 35), (390, 391, 387, 386), (391, 392, 388, 387), (392, 393, 389, 388), (393, 390, 386, 389), (394, 395, 391, 390), (395, 396, 392, 391), (396, 397, 393, 392), (397, 394, 390, 393), (398, 399, 395, 394), (399, 400, 396, 395), (400, 401, 397, 396), (401, 398, 394, 397), (36, 37, 399, 398), (37, 38, 400, 399), (38, 39, 401, 400), (39, 36, 398, 401), (402, 403, 37, 36), (403, 404, 38, 37), (404, 405, 39, 38), (405, 402, 36, 39), (406, 407, 403, 402), (407, 408, 404, 403), (408, 409, 405, 404), (409, 406, 402, 405), (40, 41, 407, 406), (41, 42, 408, 407), (42, 43, 409, 408), (43, 40, 406, 409), (44, 45, 411, 410), (45, 46, 412, 411), (46, 47, 413, 412), (47, 44, 410, 413), (414, 415, 45, 44), (415, 416, 46, 45), (416, 417, 47, 46), (417, 414, 44, 47), (418, 419, 415, 414), (419, 420, 416, 415), (420, 421, 417, 416), (421, 418, 414, 417), (422, 423, 419, 418), (423, 424, 420, 419), (424, 425, 421, 420), (425, 422, 418, 421), (426, 427, 423, 422), (427, 428, 424, 423), (428, 429, 425, 424), (429, 426, 422, 425), (434, 435, 431, 430), (435, 436, 432, 431), (436, 437, 433, 432), (437, 434, 430, 433), (438, 439, 435, 434), (439, 440, 436, 435), (440, 441, 437, 436), (441, 438, 434, 437), (48, 49, 439, 438), (49, 50, 440, 439), (50, 51, 441, 440), (51, 48, 438, 441), (442, 443, 49, 48), (443, 444, 50, 49), (444, 445, 51, 50), (445, 442, 48, 51), (446, 447, 443, 442), (447, 448, 444, 443), (448, 449, 445, 444), (449, 446, 442, 445), (450, 451, 447, 446), (451, 452, 448, 447), (452, 453, 449, 448), (453, 450, 446, 449), (52, 53, 451, 450), (53, 54, 452, 451), (54, 55, 453, 452), (55, 52, 450, 453), (454, 455, 53, 52), (455, 456, 54, 53), (456, 457, 55, 54), (457, 454, 52, 55), (458, 459, 455, 454), (459, 460, 456, 455), (460, 461, 457, 456), (461, 458, 454, 457), (462, 463, 459, 458), (463, 464, 460, 459), (464, 465, 461, 460), (465, 462, 458, 461), (466, 467, 463, 462), (467, 468, 464, 463), (468, 469, 465, 464), (469, 466, 462, 465), (56, 57, 467, 466), (57, 58, 468, 467), (58, 59, 469, 468), (59, 56, 466, 469), (470, 471, 57, 56), (471, 472, 58, 57), (472, 473, 59, 58), (473, 470, 56, 59), (474, 475, 471, 470), (475, 476, 472, 471), (476, 477, 473, 472), (477, 474, 470, 473), (478, 479, 475, 474), (479, 480, 476, 475), (480, 481, 477, 476), (481, 478, 474, 477), (60, 61, 479, 478), (61, 62, 480, 479), (62, 63, 481, 480), (63, 60, 478, 481), (482, 483, 61, 60), (483, 484, 62, 61), (484, 485, 63, 62), (485, 482, 60, 63), (490, 491, 487, 486), (491, 492, 488, 487), (492, 493, 489, 488), (493, 490, 486, 489), (64, 65, 491, 490), (65, 66, 492, 491), (66, 67, 493, 492), (67, 64, 490, 493), (497, 498, 495, 494), (498, 499, 231, 495), (499, 500, 496, 231), (500, 497, 494, 496), (68, 69, 498, 497), (69, 70, 499, 498), (70, 71, 500, 499), (71, 68, 497, 500), (501, 502, 69, 68), (502, 503, 70, 69), (503, 504, 71, 70), (504, 501, 68, 71), (505, 506, 502, 501), (506, 507, 503, 502), (507, 508, 504, 503), (508, 505, 501, 504), (509, 510, 506, 505), (510, 511, 507, 506), (511, 512, 508, 507), (512, 509, 505, 508), (513, 514, 510, 509), (514, 515, 511, 510), (515, 516, 512, 511), (516, 513, 509, 512), (72, 73, 514, 513), (73, 74, 515, 514), (74, 75, 516, 515), (75, 72, 513, 516), (517, 518, 73, 72), (518, 519, 74, 73), (519, 520, 75, 74), (520, 517, 72, 75), (521, 522, 518, 517), (522, 523, 519, 518), (523, 524, 520, 519), (524, 521, 517, 520), (525, 526, 522, 521), (526, 527, 523, 522), (527, 528, 524, 523), (528, 525, 521, 524), (76, 77, 526, 525), (77, 78, 527, 526), (78, 79, 528, 527), (79, 76, 525, 528), (532, 533, 318, 529), (533, 534, 530, 318), (534, 535, 531, 530), (535, 532, 529, 531), (536, 537, 533, 532), (537, 538, 534, 533), (538, 539, 535, 534), (539, 536, 532, 535), (540, 541, 537, 536), (541, 542, 538, 537), (542, 543, 539, 538), (543, 540, 536, 539), (544, 545, 541, 540), (545, 546, 542, 541), (546, 547, 543, 542), (547, 544, 540, 543), (80, 81, 545, 544), (81, 82, 546, 545), (82, 83, 547, 546), (83, 80, 544, 547), (548, 549, 81, 80), (549, 550, 82, 81), (550, 551, 83, 82), (551, 548, 80, 83), (552, 553, 549, 548), (553, 554, 550, 549), (554, 555, 551, 550), (555, 552, 548, 551), (84, 85, 553, 552), (85, 86, 554, 553), (86, 87, 555, 554), (87, 84, 552, 555), (556, 557, 85, 84), (557, 558, 86, 85), (558, 559, 87, 86), (559, 556, 84, 87), (560, 561, 557, 556), (561, 562, 558, 557), (562, 563, 559, 558), (563, 560, 556, 559), (88, 89, 561, 560), (89, 90, 562, 561), (90, 91, 563, 562), (91, 88, 560, 563), (564, 565, 89, 88), (565, 566, 90, 89), (566, 567, 91, 90), (567, 564, 88, 91), (568, 569, 565, 564), (569, 570, 566, 565), (570, 571, 567, 566), (571, 568, 564, 567), (92, 93, 569, 568), (93, 94, 570, 569), (94, 95, 571, 570), (95, 92, 568, 571), (572, 573, 93, 92), (573, 574, 94, 93), (574, 575, 95, 94), (575, 572, 92, 95), (96, 97, 573, 572), (97, 98, 574, 573), (98, 99, 575, 574), (99, 96, 572, 575), (576, 577, 97, 96), (577, 578, 98, 97), (578, 579, 99, 98), (579, 576, 96, 99), (580, 581, 577, 576), (581, 582, 578, 577), (582, 583, 579, 578), (583, 580, 576, 579), (100, 101, 581, 580), (101, 102, 582, 581), (102, 103, 583, 582), (103, 100, 580, 583), (584, 585, 874, 873), (585, 586, 875, 874), (586, 587, 876, 875), (587, 584, 873, 876), (108, 109, 585, 584), (109, 110, 586, 585), (110, 111, 587, 586), (111, 108, 584, 587), (588, 589, 109, 108), (589, 590, 110, 109), (590, 591, 111, 110), (591, 588, 108, 111), (592, 593, 589, 588), (593, 594, 590, 589), (594, 595, 591, 590), (595, 592, 588, 591), (596, 597, 593, 592), (597, 598, 594, 593), (598, 599, 595, 594), (599, 596, 592, 595), (112, 113, 597, 596), (113, 114, 598, 597), (114, 115, 599, 598), (115, 112, 596, 599), (600, 601, 113, 112), (601, 602, 114, 113), (602, 603, 115, 114), (603, 600, 112, 115), (604, 605, 601, 600), (605, 606, 602, 601), (606, 607, 603, 602), (607, 604, 600, 603), (608, 609, 605, 604), (609, 610, 606, 605), (610, 611, 607, 606), (611, 608, 604, 607), (612, 613, 609, 608), (613, 614, 610, 609), (614, 615, 611, 610), (615, 612, 608, 611), (116, 117, 613, 612), (117, 118, 614, 613), (118, 119, 615, 614), (119, 116, 612, 615), (616, 617, 117, 116), (617, 618, 118, 117), (618, 619, 119, 118), (619, 616, 116, 119), (620, 621, 617, 616), (621, 622, 618, 617), (622, 623, 619, 618), (623, 620, 616, 619), (624, 625, 621, 620), (625, 626, 622, 621), (626, 627, 623, 622), (627, 624, 620, 623), (120, 121, 625, 624), (121, 122, 626, 625), (122, 123, 627, 626), (123, 120, 624, 627), (628, 629, 121, 120), (629, 630, 122, 121), (630, 631, 123, 122), (631, 628, 120, 123), (124, 125, 629, 628), (125, 126, 630, 629), (126, 127, 631, 630), (127, 124, 628, 631), (128, 129, 632, 426), (129, 130, 633, 632), (130, 131, 634, 633), (131, 128, 426, 634), (635, 636, 129, 128), (636, 637, 130, 129), (637, 638, 131, 130), (638, 635, 128, 131), (639, 640, 636, 635), (640, 641, 637, 636), (641, 642, 638, 637), (642, 639, 635, 638), (643, 644, 640, 639), (644, 645, 641, 640), (645, 646, 642, 641), (646, 643, 639, 642), (647, 648, 644, 643), (648, 649, 645, 644), (649, 650, 646, 645), (650, 647, 643, 646), (132, 133, 648, 647), (133, 134, 649, 648), (134, 135, 650, 649), (135, 132, 647, 650), (651, 652, 133, 132), (652, 653, 134, 133), (653, 654, 135, 134), (654, 651, 132, 135), (655, 656, 652, 651), (656, 657, 653, 652), (657, 658, 654, 653), (658, 655, 651, 654), (659, 660, 656, 655), (660, 661, 657, 656), (661, 662, 658, 657), (662, 659, 655, 658), (136, 137, 660, 659), (137, 138, 661, 660), (138, 139, 662, 661), (139, 136, 659, 662), (663, 664, 137, 136), (664, 665, 138, 137), (665, 666, 139, 138), (666, 663, 136, 139), (667, 668, 664, 663), (668, 669, 665, 664), (669, 670, 666, 665), (670, 667, 663, 666), (140, 141, 668, 667), (141, 142, 669, 668), (142, 143, 670, 669), (143, 140, 667, 670), (671, 672, 141, 140), (672, 673, 142, 141), (673, 674, 143, 142), (674, 671, 140, 143), (675, 676, 672, 671), (676, 677, 673, 672), (677, 678, 674, 673), (678, 675, 671, 674), (144, 145, 676, 675), (145, 146, 677, 676), (146, 147, 678, 677), (147, 144, 675, 678), (679, 680, 145, 144), (680, 681, 146, 145), (681, 682, 147, 146), (682, 679, 144, 147), (683, 684, 680, 679), (684, 685, 681, 680), (685, 686, 682, 681), (686, 683, 679, 682), (687, 688, 684, 683), (688, 689, 685, 684), (689, 690, 686, 685), (690, 687, 683, 686), (148, 149, 688, 687), (149, 150, 689, 688), (150, 151, 690, 689), (151, 148, 687, 690), (695, 696, 692, 691), (696, 697, 693, 692), (697, 698, 694, 693), (698, 695, 691, 694), (152, 153, 696, 695), (153, 154, 697, 696), (154, 155, 698, 697), (155, 152, 695, 698), (699, 700, 153, 152), (700, 701, 154, 153), (701, 702, 155, 154), (702, 699, 152, 155), (703, 704, 700, 699), (704, 705, 701, 700), (705, 706, 702, 701), (706, 703, 699, 702), (707, 708, 704, 703), (708, 709, 705, 704), (709, 710, 706, 705), (710, 707, 703, 706), (711, 712, 708, 707), (712, 713, 709, 708), (713, 714, 710, 709), (714, 711, 707, 710), (715, 716, 712, 711), (716, 717, 713, 712), (717, 718, 714, 713), (718, 715, 711, 714), (719, 720, 716, 715), (720, 721, 717, 716), (721, 722, 718, 717), (722, 719, 715, 718), (723, 724, 720, 719), (724, 725, 721, 720), (725, 726, 722, 721), (726, 723, 719, 722), (156, 157, 724, 723), (157, 158, 725, 724), (158, 159, 726, 725), (159, 156, 723, 726), (727, 728, 157, 156), (728, 729, 158, 157), (729, 730, 159, 158), (730, 727, 156, 159), (731, 732, 728, 727), (732, 733, 729, 728), (733, 734, 730, 729), (734, 731, 727, 730), (735, 736, 732, 731), (736, 737, 733, 732), (737, 738, 734, 733), (738, 735, 731, 734), (739, 740, 736, 735), (740, 741, 737, 736), (741, 742, 738, 737), (742, 739, 735, 738), (743, 744, 740, 739), (744, 745, 741, 740), (745, 746, 742, 741), (746, 743, 739, 742), (160, 161, 744, 743), (161, 162, 745, 744), (162, 163, 746, 745), (163, 160, 743, 746), (747, 748, 161, 160), (748, 749, 162, 161), (749, 750, 163, 162), (750, 747, 160, 163), (751, 752, 748, 747), (752, 753, 749, 748), (753, 754, 750, 749), (754, 751, 747, 750), (164, 165, 752, 751), (165, 166, 753, 752), (166, 167, 754, 753), (167, 164, 751, 754), (755, 756, 165, 164), (756, 757, 166, 165), (757, 758, 167, 166), (758, 755, 164, 167), (168, 169, 756, 755), (169, 170, 757, 756), (170, 171, 758, 757), (171, 168, 755, 758), (759, 760, 169, 168), (760, 761, 170, 169), (761, 762, 171, 170), (762, 759, 168, 171), (763, 764, 760, 759), (764, 765, 761, 760), (765, 766, 762, 761), (766, 763, 759, 762), (767, 768, 764, 763), (768, 769, 765, 764), (769, 770, 766, 765), (770, 767, 763, 766), (172, 173, 768, 767), (173, 174, 769, 768), (174, 175, 770, 769), (175, 172, 767, 770), (774, 775, 486, 771), (775, 776, 772, 486), (776, 777, 773, 772), (777, 774, 771, 773), (176, 177, 775, 774), (177, 178, 776, 775), (178, 179, 777, 776), (179, 176, 774, 777), (778, 779, 177, 176), (779, 780, 178, 177), (780, 781, 179, 178), (781, 778, 176, 179), (782, 783, 779, 778), (783, 784, 780, 779), (784, 785, 781, 780), (785, 782, 778, 781), (180, 181, 783, 782), (181, 182, 784, 783), (182, 183, 785, 784), (183, 180, 782, 785), (786, 787, 181, 180), (787, 788, 182, 181), (788, 789, 183, 182), (789, 786, 180, 183), (790, 791, 787, 786), (791, 792, 788, 787), (792, 793, 789, 788), (793, 790, 786, 789), (794, 795, 791, 790), (795, 796, 792, 791), (796, 797, 793, 792), (797, 794, 790, 793), (184, 185, 795, 794), (185, 186, 796, 795), (186, 187, 797, 796), (187, 184, 794, 797), (798, 799, 185, 184), (799, 800, 186, 185), (800, 801, 187, 186), (801, 798, 184, 187), (802, 803, 799, 798), (803, 804, 800, 799), (804, 805, 801, 800), (805, 802, 798, 801), (806, 807, 803, 802), (807, 808, 804, 803), (808, 809, 805, 804), (809, 806, 802, 805), (188, 189, 807, 806), (189, 190, 808, 807), (190, 191, 809, 808), (191, 188, 806, 809), (810, 811, 189, 188), (811, 812, 190, 189), (812, 813, 191, 190), (813, 810, 188, 191), (814, 815, 811, 810), (815, 816, 812, 811), (816, 817, 813, 812), (817, 814, 810, 813), (192, 193, 815, 814), (193, 194, 816, 815), (194, 195, 817, 816), (195, 192, 814, 817), (818, 819, 193, 192), (819, 820, 194, 193), (820, 821, 195, 194), (821, 818, 192, 195), (822, 823, 819, 818), (823, 824, 820, 819), (824, 825, 821, 820), (825, 822, 818, 821), (196, 197, 823, 822), (197, 198, 824, 823), (198, 199, 825, 824), (199, 196, 822, 825), (829, 830, 262, 826), (830, 831, 827, 262), (831, 832, 828, 827), (832, 829, 826, 828), (200, 201, 830, 829), (201, 202, 831, 830), (202, 203, 832, 831), (203, 200, 829, 832), (833, 834, 201, 200), (834, 835, 202, 201), (835, 836, 203, 202), (836, 833, 200, 203), (837, 838, 834, 833), (838, 839, 835, 834), (839, 840, 836, 835), (840, 837, 833, 836), (841, 842, 838, 837), (842, 843, 839, 838), (843, 844, 840, 839), (844, 841, 837, 840), (204, 205, 842, 841), (205, 206, 843, 842), (206, 207, 844, 843), (207, 204, 841, 844), (845, 846, 205, 204), (846, 847, 206, 205), (847, 848, 207, 206), (848, 845, 204, 207), (849, 850, 846, 845), (850, 851, 847, 846), (851, 852, 848, 847), (852, 849, 845, 848), (208, 209, 850, 849), (209, 210, 851, 850), (210, 211, 852, 851), (211, 208, 849, 852), (853, 854, 209, 208), (854, 855, 210, 209), (855, 856, 211, 210), (856, 853, 208, 211), (212, 213, 854, 853), (213, 214, 855, 854), (214, 215, 856, 855), (215, 212, 853, 856), (857, 858, 213, 212), (858, 859, 214, 213), (859, 860, 215, 214), (860, 857, 212, 215), (861, 862, 858, 857), (862, 863, 859, 858), (863, 864, 860, 859), (864, 861, 857, 860), (216, 217, 862, 861), (217, 218, 863, 862), (218, 219, 864, 863), (219, 216, 861, 864), (865, 866, 217, 216), (866, 867, 218, 217), (867, 868, 219, 218), (868, 865, 216, 219), (220, 221, 866, 865), (221, 222, 867, 866), (222, 223, 868, 867), (223, 220, 865, 868), (869, 870, 221, 220), (870, 871, 222, 221), (871, 872, 223, 222), (872, 869, 220, 223), (224, 225, 870, 869), (225, 226, 871, 870), (226, 227, 872, 871), (227, 224, 869, 872), (280, 281, 878, 877), (281, 282, 879, 878), (282, 283, 880, 879), (283, 280, 877, 880), (878, 879, 880, 877)])
me_cube.polygons.foreach_set('use_smooth', [True] * 894)
me_cube.materials.append(mat_material)
me_cube.use_mirror_vertex_groups = False
me_cube.update()

# ---- objects
ob_cube = bpy.data.objects.new('Cube', me_cube)

# ---- transforms, parenting, visibility, modifiers, constraints
ob_cube.location = (0.0, 0.0, 0.0)
ob_cube.lock_rotations_4d = False
ob_cube.empty_display_type = 'ARROWS'
ob_cube.lineart.crease_threshold = 0.0
_m = ob_cube.modifiers.new('Subdivision', 'SUBSURF')
_m = ob_cube.modifiers.new('Smooth by Angle', 'NODES')
_m.node_group = ng_smooth_by_angle
_m.use_pin_to_last = True
_m.show_group_selector = False

# ---- collection membership
col_collection.objects.link(ob_cube)

# ---- scene / render settings (as saved in the file)
scene.frame_start = 1; scene.frame_end = 250; scene.frame_set(1)
scene.render.engine = 'BLENDER_EEVEE_NEXT'
bpy.context.view_layer.update()

# ---- added for rendering (the .blend has no active camera and no usable light): camera, sun
cam_auto = bpy.data.cameras.new('AutoCamera')
cam_auto.lens = 50.0
cam_auto.sensor_width = 36.0
cam_auto.clip_end = 1000.0
ob_auto_camera = bpy.data.objects.new('AutoCamera', cam_auto)
scene.collection.objects.link(ob_auto_camera)
ob_auto_camera.location = (7.22271, -8.92148, 9.76217)
ob_auto_camera.rotation_euler = (1.09748, -7.21219e-08, 0.694738)
scene.camera = ob_auto_camera
light_auto_sun = bpy.data.lights.new('AutoSun', 'SUN')
light_auto_sun.energy = 3.0
light_auto_sun.angle = 0.0523599
ob_auto_sun = bpy.data.objects.new('AutoSun', light_auto_sun)
scene.collection.objects.link(ob_auto_sun)
ob_auto_sun.rotation_euler = (0.872665, 0.174533, 0.523599)
bpy.context.view_layer.update()
